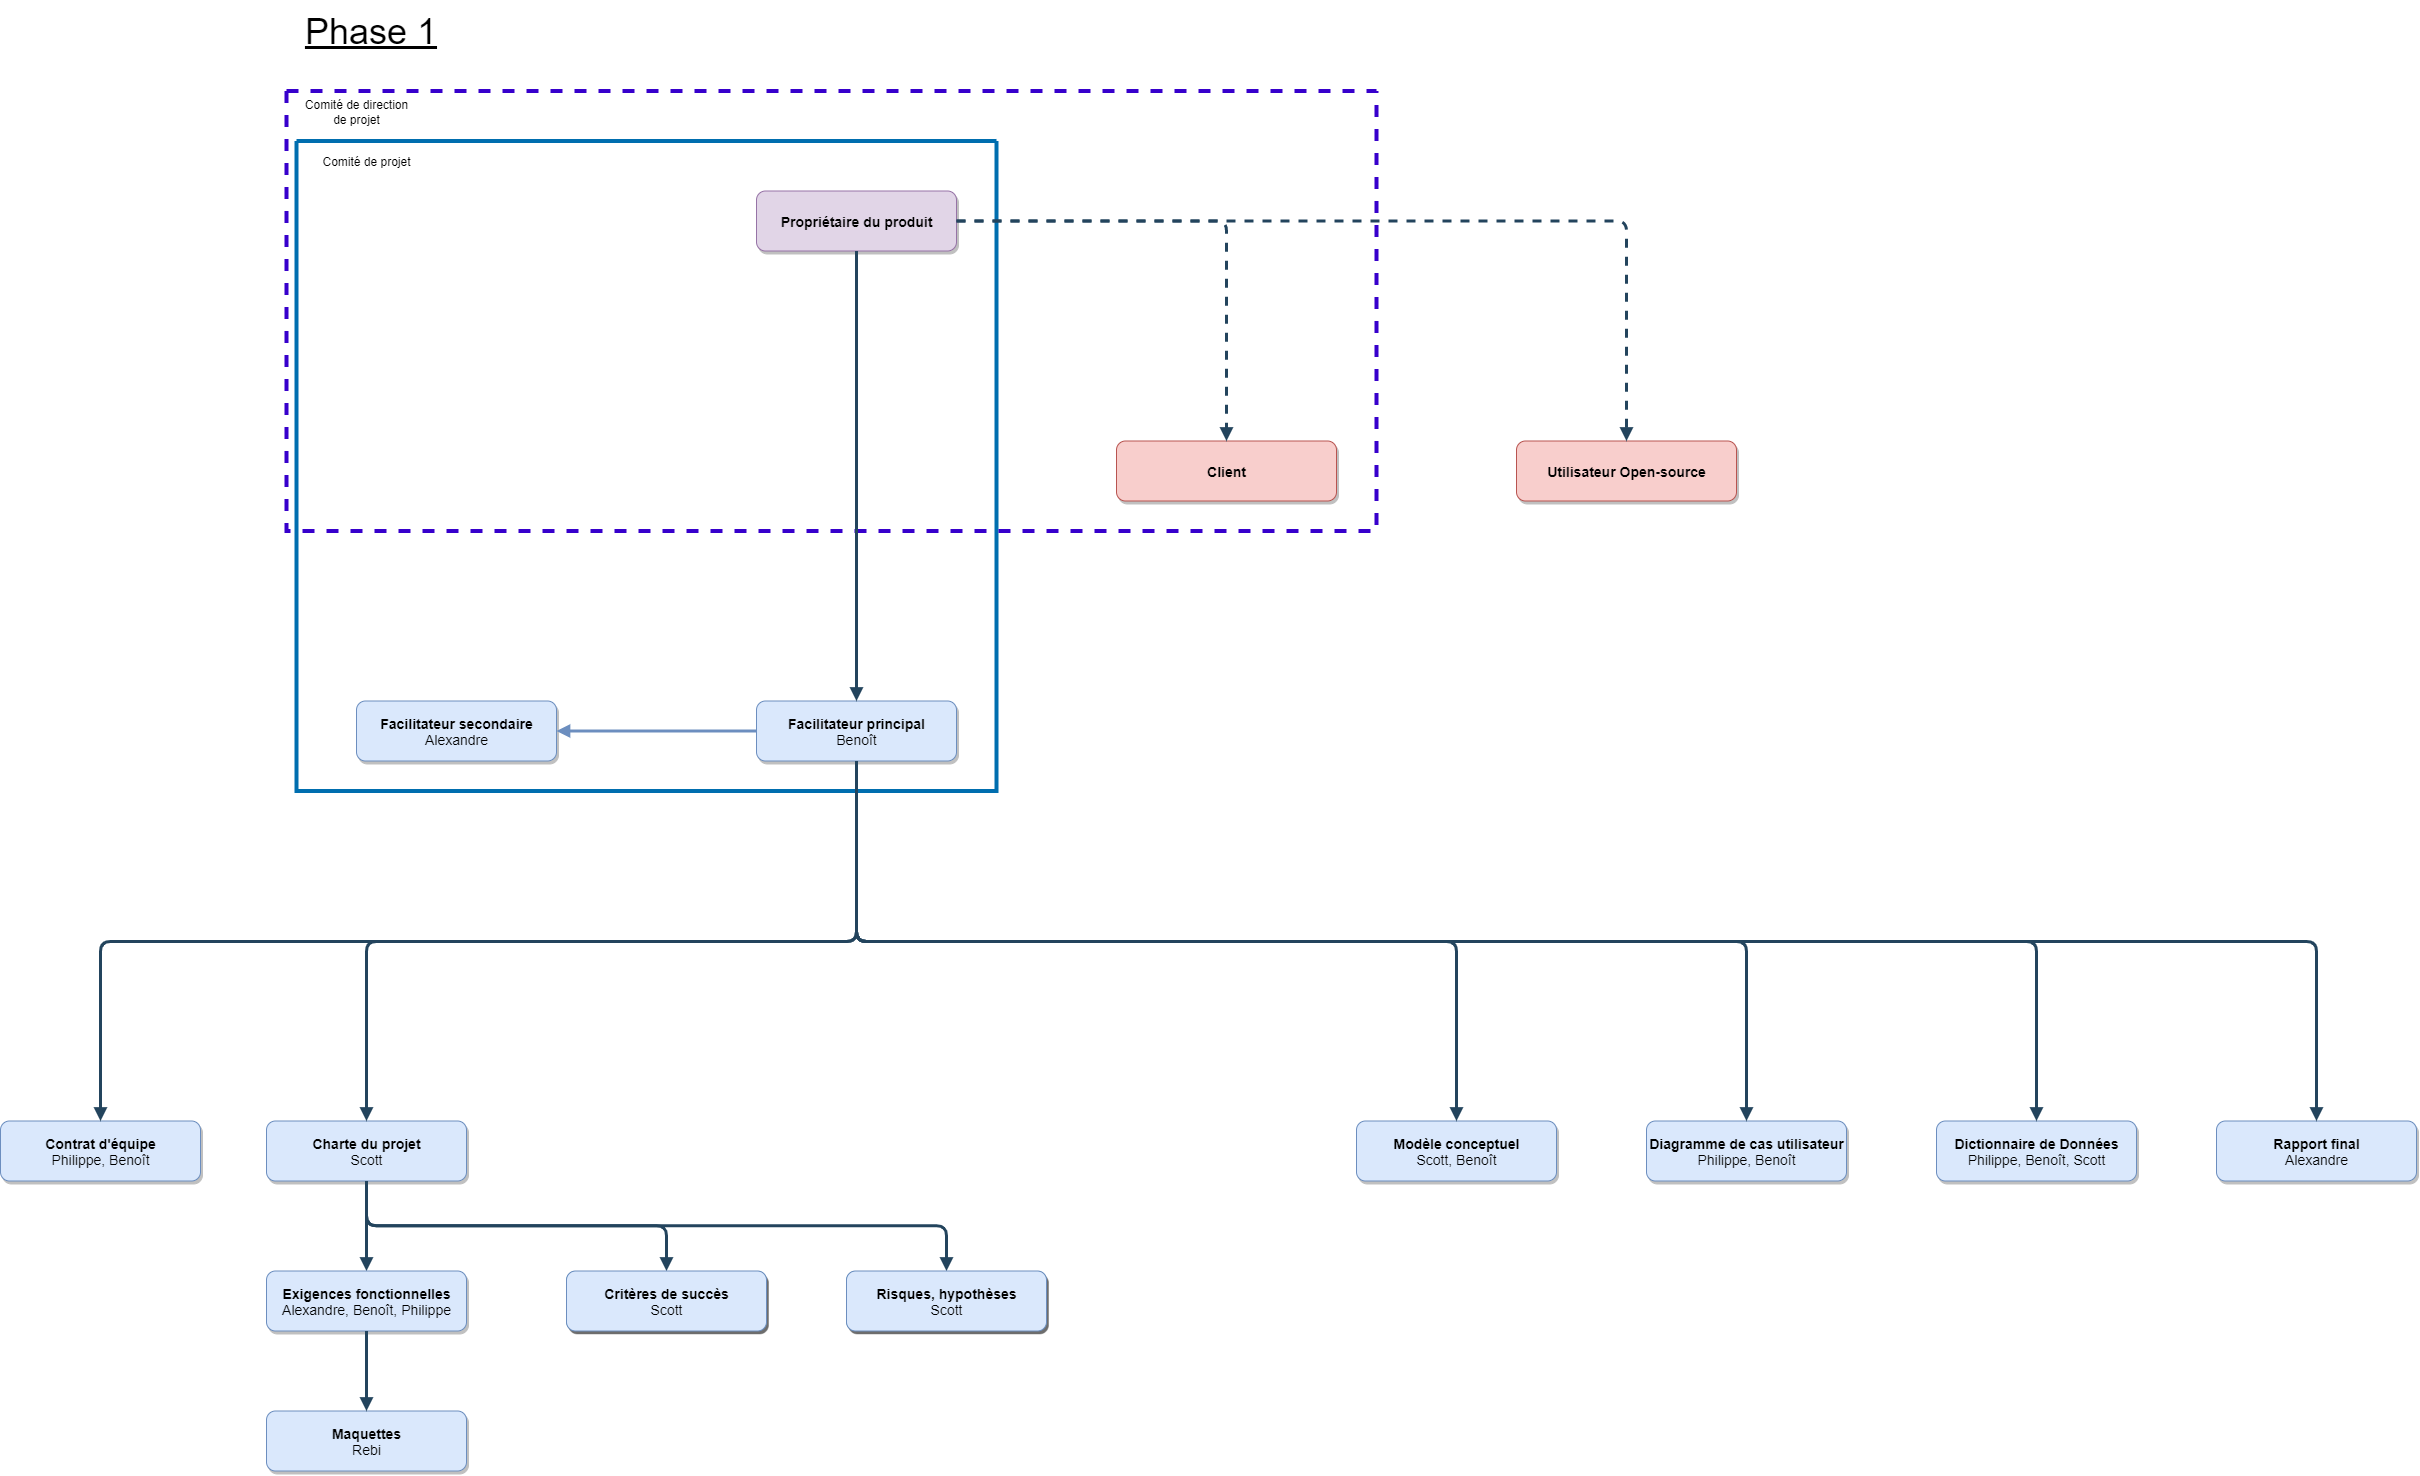

The diagram above was exported from draw.io. Its source (the exported page's mxGraphModel, read from the mxfile embedded in the PNG):
<mxGraphModel dx="1743" dy="1989.5" grid="1" gridSize="10" guides="1" tooltips="1" connect="1" arrows="1" fold="1" page="1" pageScale="1.5" pageWidth="1169" pageHeight="827" background="none" math="0" shadow="0">
  <root>
    <mxCell id="0" />
    <mxCell id="1" parent="0" />
    <mxCell id="gpDFFoGh5EzXo0-RVBln-114" value="" style="swimlane;startSize=0;fontSize=13;html=1;perimeterSpacing=0;strokeWidth=4;swimlaneFillColor=none;glass=0;rounded=0;swimlaneLine=0;shadow=0;sketch=0;fillColor=#1ba1e2;strokeColor=#006EAF;fontColor=#ffffff;" parent="1" vertex="1">
      <mxGeometry x="530" y="-190" width="700" height="650" as="geometry">
        <mxRectangle x="620" y="-270" width="50" height="40" as="alternateBounds" />
      </mxGeometry>
    </mxCell>
    <mxCell id="gpDFFoGh5EzXo0-RVBln-115" value="&lt;font style=&quot;font-size: 12px&quot;&gt;Comité de projet&lt;br&gt;&lt;/font&gt;" style="text;html=1;align=center;verticalAlign=middle;resizable=0;points=[];autosize=1;strokeColor=none;fontSize=13;" parent="gpDFFoGh5EzXo0-RVBln-114" vertex="1">
      <mxGeometry x="20" y="10" width="100" height="20" as="geometry" />
    </mxCell>
    <mxCell id="gpDFFoGh5EzXo0-RVBln-108" value="" style="swimlane;startSize=0;fontSize=13;html=1;perimeterSpacing=0;strokeWidth=4;dashed=1;swimlaneFillColor=none;glass=0;rounded=0;swimlaneLine=0;shadow=0;sketch=0;fillColor=#6a00ff;strokeColor=#3700CC;fontColor=#ffffff;" parent="1" vertex="1">
      <mxGeometry x="520" y="-240" width="1090" height="440" as="geometry">
        <mxRectangle x="620" y="-270" width="50" height="40" as="alternateBounds" />
      </mxGeometry>
    </mxCell>
    <mxCell id="gpDFFoGh5EzXo0-RVBln-109" value="&lt;font style=&quot;font-size: 12px&quot;&gt;Comité de direction&lt;br&gt;de projet&lt;/font&gt;" style="text;html=1;align=center;verticalAlign=middle;resizable=0;points=[];autosize=1;strokeColor=none;fontSize=13;" parent="gpDFFoGh5EzXo0-RVBln-108" vertex="1">
      <mxGeometry x="10" width="120" height="40" as="geometry" />
    </mxCell>
    <mxCell id="30" value="" style="edgeStyle=elbowEdgeStyle;elbow=vertical;strokeWidth=3;endArrow=block;endFill=1;fontStyle=1;strokeColor=#23445D;entryX=0.5;entryY=0;entryDx=0;entryDy=0;exitX=0.5;exitY=1;exitDx=0;exitDy=0;" parent="1" source="gpDFFoGh5EzXo0-RVBln-81" target="gpDFFoGh5EzXo0-RVBln-80" edge="1">
      <mxGeometry x="232" y="545.5" width="100" height="100" as="geometry">
        <mxPoint x="990" y="500" as="sourcePoint" />
        <mxPoint x="860" y="835.5" as="targetPoint" />
      </mxGeometry>
    </mxCell>
    <mxCell id="gpDFFoGh5EzXo0-RVBln-55" value="Client" style="rounded=1;fillColor=#f8cecc;strokeColor=#b85450;shadow=1;fontStyle=1;fontSize=14;html=1;" parent="1" vertex="1">
      <mxGeometry x="1350" y="110" width="220" height="60" as="geometry" />
    </mxCell>
    <mxCell id="gpDFFoGh5EzXo0-RVBln-56" value="Propriétaire du produit" style="rounded=1;fillColor=#e1d5e7;strokeColor=#9673a6;shadow=1;fontStyle=1;fontSize=14;html=1;" parent="1" vertex="1">
      <mxGeometry x="990" y="-140" width="200" height="60" as="geometry" />
    </mxCell>
    <mxCell id="gpDFFoGh5EzXo0-RVBln-61" value="Utilisateur Open-source" style="rounded=1;fillColor=#f8cecc;strokeColor=#b85450;shadow=1;fontStyle=1;fontSize=14;html=1;" parent="1" vertex="1">
      <mxGeometry x="1750" y="110" width="220" height="60" as="geometry" />
    </mxCell>
    <mxCell id="gpDFFoGh5EzXo0-RVBln-62" value="" style="elbow=vertical;strokeWidth=3;endArrow=block;endFill=1;fontStyle=1;dashed=1;strokeColor=#23445D;exitX=1;exitY=0.5;exitDx=0;exitDy=0;entryX=0.5;entryY=0;entryDx=0;entryDy=0;edgeStyle=orthogonalEdgeStyle;" parent="1" source="gpDFFoGh5EzXo0-RVBln-56" target="gpDFFoGh5EzXo0-RVBln-55" edge="1">
      <mxGeometry x="110" y="-310" width="100" height="100" as="geometry">
        <mxPoint x="860" y="-210" as="sourcePoint" />
        <mxPoint x="1440" y="-110" as="targetPoint" />
      </mxGeometry>
    </mxCell>
    <mxCell id="gpDFFoGh5EzXo0-RVBln-76" value="&lt;font style=&quot;font-size: 36px&quot;&gt;Phase 1&lt;/font&gt;" style="text;html=1;strokeColor=none;fillColor=none;align=center;verticalAlign=middle;whiteSpace=wrap;rounded=0;fontStyle=4" parent="1" vertex="1">
      <mxGeometry x="520" y="-330" width="170" height="60" as="geometry" />
    </mxCell>
    <mxCell id="gpDFFoGh5EzXo0-RVBln-79" value="Contrat d'équipe&lt;br&gt;&lt;span style=&quot;font-weight: normal&quot;&gt;Philippe, Benoît&lt;/span&gt;" style="rounded=1;fillColor=#dae8fc;strokeColor=#6c8ebf;shadow=1;fontStyle=1;fontSize=14;html=1;glass=0;sketch=0;" parent="1" vertex="1">
      <mxGeometry x="234" y="790" width="200" height="60" as="geometry" />
    </mxCell>
    <mxCell id="gpDFFoGh5EzXo0-RVBln-80" value="Exigences fonctionnelles&lt;br&gt;&lt;span style=&quot;font-weight: normal&quot;&gt;Alexandre, Benoît, Philippe&lt;/span&gt;" style="rounded=1;fillColor=#dae8fc;strokeColor=#6c8ebf;shadow=1;fontStyle=1;fontSize=14;html=1;glass=0;sketch=0;" parent="1" vertex="1">
      <mxGeometry x="500" y="940" width="200" height="60" as="geometry" />
    </mxCell>
    <mxCell id="gpDFFoGh5EzXo0-RVBln-81" value="Charte du projet&lt;br&gt;&lt;span style=&quot;font-weight: normal&quot;&gt;Scott&lt;/span&gt;" style="rounded=1;fillColor=#dae8fc;strokeColor=#6c8ebf;shadow=1;fontStyle=1;fontSize=14;html=1;glass=0;sketch=0;" parent="1" vertex="1">
      <mxGeometry x="500" y="790" width="200" height="60" as="geometry" />
    </mxCell>
    <mxCell id="gpDFFoGh5EzXo0-RVBln-83" value="Critères de succès&lt;br&gt;&lt;span style=&quot;font-weight: normal&quot;&gt;Scott&lt;/span&gt;" style="rounded=1;fillColor=#10739E;strokeColor=none;shadow=1;gradientColor=none;fontStyle=1;fontColor=#FFFFFF;fontSize=14;html=1;" parent="1" vertex="1">
      <mxGeometry x="800" y="940" width="200" height="60" as="geometry" />
    </mxCell>
    <mxCell id="gpDFFoGh5EzXo0-RVBln-84" value="Risques, hypothèses&lt;br&gt;&lt;span style=&quot;font-weight: normal&quot;&gt;Scott&lt;/span&gt;" style="rounded=1;fillColor=#10739E;strokeColor=none;shadow=1;gradientColor=none;fontStyle=1;fontColor=#FFFFFF;fontSize=14;html=1;" parent="1" vertex="1">
      <mxGeometry x="1080" y="940" width="200" height="60" as="geometry" />
    </mxCell>
    <mxCell id="gpDFFoGh5EzXo0-RVBln-85" value="Maquettes&lt;br&gt;&lt;span style=&quot;font-weight: normal&quot;&gt;Rebi&lt;/span&gt;" style="rounded=1;fillColor=#dae8fc;strokeColor=#6c8ebf;shadow=1;fontStyle=1;fontSize=14;html=1;glass=0;sketch=0;" parent="1" vertex="1">
      <mxGeometry x="500" y="1080" width="200" height="60" as="geometry" />
    </mxCell>
    <mxCell id="gpDFFoGh5EzXo0-RVBln-86" value="Modèle conceptuel&lt;br&gt;&lt;span style=&quot;font-weight: normal&quot;&gt;Scott, Benoît&lt;/span&gt;" style="rounded=1;fillColor=#dae8fc;strokeColor=#6c8ebf;shadow=1;fontStyle=1;fontSize=14;html=1;" parent="1" vertex="1">
      <mxGeometry x="1590" y="790" width="200" height="60" as="geometry" />
    </mxCell>
    <mxCell id="gpDFFoGh5EzXo0-RVBln-87" value="Diagramme de cas utilisateur&lt;br&gt;&lt;span style=&quot;font-weight: normal&quot;&gt;Philippe, Benoît&lt;/span&gt;" style="rounded=1;fillColor=#dae8fc;strokeColor=#6c8ebf;shadow=1;fontStyle=1;fontSize=14;html=1;" parent="1" vertex="1">
      <mxGeometry x="1880" y="790" width="200" height="60" as="geometry" />
    </mxCell>
    <mxCell id="gpDFFoGh5EzXo0-RVBln-88" value="Dictionnaire de Données&lt;br&gt;&lt;span style=&quot;font-weight: normal&quot;&gt;Philippe, Benoît, Scott&lt;/span&gt;" style="rounded=1;fillColor=#dae8fc;strokeColor=#6c8ebf;shadow=1;fontStyle=1;fontSize=14;html=1;" parent="1" vertex="1">
      <mxGeometry x="2170" y="790" width="200" height="60" as="geometry" />
    </mxCell>
    <mxCell id="gpDFFoGh5EzXo0-RVBln-89" value="Rapport final&lt;br&gt;&lt;span style=&quot;font-weight: normal&quot;&gt;Alexandre&lt;/span&gt;" style="rounded=1;fillColor=#dae8fc;strokeColor=#6c8ebf;shadow=1;fontStyle=1;fontSize=14;html=1;" parent="1" vertex="1">
      <mxGeometry x="2450" y="790" width="200" height="60" as="geometry" />
    </mxCell>
    <mxCell id="gpDFFoGh5EzXo0-RVBln-91" value="" style="edgeStyle=elbowEdgeStyle;elbow=vertical;strokeWidth=3;endArrow=block;endFill=1;fontStyle=1;strokeColor=#23445D;entryX=0.5;entryY=0;entryDx=0;entryDy=0;exitX=0.5;exitY=1;exitDx=0;exitDy=0;" parent="1" source="gpDFFoGh5EzXo0-RVBln-81" target="gpDFFoGh5EzXo0-RVBln-83" edge="1">
      <mxGeometry x="252" y="565.5" width="100" height="100" as="geometry">
        <mxPoint x="610" y="860" as="sourcePoint" />
        <mxPoint x="880" y="950" as="targetPoint" />
      </mxGeometry>
    </mxCell>
    <mxCell id="gpDFFoGh5EzXo0-RVBln-92" value="" style="edgeStyle=elbowEdgeStyle;elbow=vertical;strokeWidth=3;endArrow=block;endFill=1;fontStyle=1;strokeColor=#23445D;entryX=0.5;entryY=0;entryDx=0;entryDy=0;exitX=0.5;exitY=1;exitDx=0;exitDy=0;" parent="1" source="gpDFFoGh5EzXo0-RVBln-81" target="gpDFFoGh5EzXo0-RVBln-84" edge="1">
      <mxGeometry x="262" y="575.5" width="100" height="100" as="geometry">
        <mxPoint x="620" y="870" as="sourcePoint" />
        <mxPoint x="890" y="960" as="targetPoint" />
      </mxGeometry>
    </mxCell>
    <mxCell id="gpDFFoGh5EzXo0-RVBln-93" value="" style="edgeStyle=elbowEdgeStyle;elbow=vertical;strokeWidth=3;endArrow=block;endFill=1;fontStyle=1;strokeColor=#23445D;entryX=0.5;entryY=0;entryDx=0;entryDy=0;exitX=0.5;exitY=1;exitDx=0;exitDy=0;" parent="1" source="gpDFFoGh5EzXo0-RVBln-80" target="gpDFFoGh5EzXo0-RVBln-85" edge="1">
      <mxGeometry x="272" y="585.5" width="100" height="100" as="geometry">
        <mxPoint x="630" y="880" as="sourcePoint" />
        <mxPoint x="900" y="970" as="targetPoint" />
      </mxGeometry>
    </mxCell>
    <mxCell id="gpDFFoGh5EzXo0-RVBln-96" value="Facilitateur principal&lt;br&gt;&lt;span style=&quot;font-weight: normal&quot;&gt;Benoît&lt;/span&gt;" style="rounded=1;fillColor=#dae8fc;strokeColor=#6c8ebf;shadow=1;fontStyle=1;fontSize=14;metaEdit=0;html=1;" parent="1" vertex="1">
      <mxGeometry x="990" y="370" width="200" height="60" as="geometry" />
    </mxCell>
    <mxCell id="gpDFFoGh5EzXo0-RVBln-97" value="Facilitateur secondaire&lt;br&gt;&lt;span style=&quot;font-weight: normal&quot;&gt;Alexandre&lt;/span&gt;" style="rounded=1;fillColor=#dae8fc;strokeColor=#6c8ebf;shadow=1;fontStyle=1;fontSize=14;metaEdit=0;html=1;" parent="1" vertex="1">
      <mxGeometry x="590" y="370" width="200" height="60" as="geometry" />
    </mxCell>
    <mxCell id="gpDFFoGh5EzXo0-RVBln-98" value="" style="elbow=vertical;strokeWidth=3;endArrow=block;endFill=1;fontStyle=1;strokeColor=#6c8ebf;exitX=0;exitY=0.5;exitDx=0;exitDy=0;entryX=1;entryY=0.5;entryDx=0;entryDy=0;startArrow=none;startFill=0;fillColor=#dae8fc;" parent="1" source="gpDFFoGh5EzXo0-RVBln-96" target="gpDFFoGh5EzXo0-RVBln-97" edge="1">
      <mxGeometry x="582" y="395.5" width="100" height="100" as="geometry">
        <mxPoint x="1340" y="350" as="sourcePoint" />
        <mxPoint x="1430" y="970" as="targetPoint" />
      </mxGeometry>
    </mxCell>
    <mxCell id="gpDFFoGh5EzXo0-RVBln-99" value="" style="edgeStyle=elbowEdgeStyle;elbow=vertical;strokeWidth=3;endArrow=block;endFill=1;fontStyle=1;strokeColor=#23445D;entryX=0.5;entryY=0;entryDx=0;entryDy=0;exitX=0.5;exitY=1;exitDx=0;exitDy=0;" parent="1" source="gpDFFoGh5EzXo0-RVBln-96" target="gpDFFoGh5EzXo0-RVBln-81" edge="1">
      <mxGeometry x="42" y="-194.5" width="100" height="100" as="geometry">
        <mxPoint x="800" y="-240" as="sourcePoint" />
        <mxPoint x="910" y="95.5" as="targetPoint" />
      </mxGeometry>
    </mxCell>
    <mxCell id="gpDFFoGh5EzXo0-RVBln-100" value="" style="edgeStyle=elbowEdgeStyle;elbow=vertical;strokeWidth=3;endArrow=block;endFill=1;fontStyle=1;strokeColor=#23445D;entryX=0.5;entryY=0;entryDx=0;entryDy=0;exitX=0.5;exitY=1;exitDx=0;exitDy=0;" parent="1" source="gpDFFoGh5EzXo0-RVBln-96" target="gpDFFoGh5EzXo0-RVBln-79" edge="1">
      <mxGeometry x="52" y="-184.5" width="100" height="100" as="geometry">
        <mxPoint x="1100" y="440" as="sourcePoint" />
        <mxPoint x="610" y="800" as="targetPoint" />
      </mxGeometry>
    </mxCell>
    <mxCell id="gpDFFoGh5EzXo0-RVBln-101" value="" style="edgeStyle=elbowEdgeStyle;elbow=vertical;strokeWidth=3;endArrow=block;endFill=1;fontStyle=1;strokeColor=#23445D;entryX=0.5;entryY=0;entryDx=0;entryDy=0;exitX=0.5;exitY=1;exitDx=0;exitDy=0;" parent="1" source="gpDFFoGh5EzXo0-RVBln-96" target="gpDFFoGh5EzXo0-RVBln-86" edge="1">
      <mxGeometry x="62" y="-174.5" width="100" height="100" as="geometry">
        <mxPoint x="1100" y="440" as="sourcePoint" />
        <mxPoint x="344" y="800" as="targetPoint" />
      </mxGeometry>
    </mxCell>
    <mxCell id="gpDFFoGh5EzXo0-RVBln-102" value="" style="edgeStyle=elbowEdgeStyle;elbow=vertical;strokeWidth=3;endArrow=block;endFill=1;fontStyle=1;strokeColor=#23445D;entryX=0.5;entryY=0;entryDx=0;entryDy=0;exitX=0.5;exitY=1;exitDx=0;exitDy=0;" parent="1" source="gpDFFoGh5EzXo0-RVBln-96" target="gpDFFoGh5EzXo0-RVBln-87" edge="1">
      <mxGeometry x="72" y="-164.5" width="100" height="100" as="geometry">
        <mxPoint x="1090" y="450" as="sourcePoint" />
        <mxPoint x="1700" y="800" as="targetPoint" />
      </mxGeometry>
    </mxCell>
    <mxCell id="gpDFFoGh5EzXo0-RVBln-103" value="" style="edgeStyle=elbowEdgeStyle;elbow=vertical;strokeWidth=3;endArrow=block;endFill=1;fontStyle=1;strokeColor=#23445D;entryX=0.5;entryY=0;entryDx=0;entryDy=0;exitX=0.5;exitY=1;exitDx=0;exitDy=0;" parent="1" source="gpDFFoGh5EzXo0-RVBln-96" target="gpDFFoGh5EzXo0-RVBln-88" edge="1">
      <mxGeometry x="82" y="-154.5" width="100" height="100" as="geometry">
        <mxPoint x="1100" y="440" as="sourcePoint" />
        <mxPoint x="1990" y="800" as="targetPoint" />
      </mxGeometry>
    </mxCell>
    <mxCell id="gpDFFoGh5EzXo0-RVBln-104" value="" style="edgeStyle=elbowEdgeStyle;elbow=vertical;strokeWidth=3;endArrow=block;endFill=1;fontStyle=1;strokeColor=#23445D;entryX=0.5;entryY=0;entryDx=0;entryDy=0;exitX=0.5;exitY=1;exitDx=0;exitDy=0;" parent="1" source="gpDFFoGh5EzXo0-RVBln-96" target="gpDFFoGh5EzXo0-RVBln-89" edge="1">
      <mxGeometry x="92" y="-144.5" width="100" height="100" as="geometry">
        <mxPoint x="1110" y="450" as="sourcePoint" />
        <mxPoint x="2000" y="810" as="targetPoint" />
      </mxGeometry>
    </mxCell>
    <mxCell id="gpDFFoGh5EzXo0-RVBln-105" value="" style="edgeStyle=elbowEdgeStyle;elbow=vertical;strokeWidth=3;endArrow=block;endFill=1;fontStyle=1;strokeColor=#23445D;entryX=0.5;entryY=0;entryDx=0;entryDy=0;exitX=0.5;exitY=1;exitDx=0;exitDy=0;" parent="1" source="gpDFFoGh5EzXo0-RVBln-56" target="gpDFFoGh5EzXo0-RVBln-96" edge="1">
      <mxGeometry x="52" y="-184.5" width="100" height="100" as="geometry">
        <mxPoint x="1140" y="230" as="sourcePoint" />
        <mxPoint x="1160" y="95.5" as="targetPoint" />
      </mxGeometry>
    </mxCell>
    <mxCell id="gpDFFoGh5EzXo0-RVBln-106" value="" style="elbow=vertical;strokeWidth=3;endArrow=block;endFill=1;fontStyle=1;dashed=1;strokeColor=#23445D;exitX=1;exitY=0.5;exitDx=0;exitDy=0;edgeStyle=orthogonalEdgeStyle;entryX=0.5;entryY=0;entryDx=0;entryDy=0;" parent="1" source="gpDFFoGh5EzXo0-RVBln-56" target="gpDFFoGh5EzXo0-RVBln-61" edge="1">
      <mxGeometry x="120" y="-300" width="100" height="100" as="geometry">
        <mxPoint x="1200" y="-100" as="sourcePoint" />
        <mxPoint x="1990" y="-80" as="targetPoint" />
      </mxGeometry>
    </mxCell>
    <mxCell id="gpDFFoGh5EzXo0-RVBln-120" value="Critères de succès&lt;br&gt;&lt;span style=&quot;font-weight: normal&quot;&gt;Scott&lt;/span&gt;" style="rounded=1;fillColor=#10739E;strokeColor=none;shadow=1;gradientColor=none;fontStyle=1;fontColor=#FFFFFF;fontSize=14;html=1;" parent="1" vertex="1">
      <mxGeometry x="800" y="940" width="200" height="60" as="geometry" />
    </mxCell>
    <mxCell id="gpDFFoGh5EzXo0-RVBln-121" value="Risques, hypothèses&lt;br&gt;&lt;span style=&quot;font-weight: normal&quot;&gt;Scott&lt;/span&gt;" style="rounded=1;fillColor=#10739E;strokeColor=none;shadow=1;gradientColor=none;fontStyle=1;fontColor=#FFFFFF;fontSize=14;html=1;" parent="1" vertex="1">
      <mxGeometry x="1080" y="940" width="200" height="60" as="geometry" />
    </mxCell>
    <mxCell id="gpDFFoGh5EzXo0-RVBln-123" value="Critères de succès&lt;br&gt;&lt;span style=&quot;font-weight: normal&quot;&gt;Scott&lt;/span&gt;" style="rounded=1;fillColor=#dae8fc;strokeColor=#6c8ebf;shadow=1;fontStyle=1;fontSize=14;html=1;glass=0;sketch=0;" parent="1" vertex="1">
      <mxGeometry x="800" y="940" width="200" height="60" as="geometry" />
    </mxCell>
    <mxCell id="gpDFFoGh5EzXo0-RVBln-124" value="Risques, hypothèses&lt;br&gt;&lt;span style=&quot;font-weight: normal&quot;&gt;Scott&lt;/span&gt;" style="rounded=1;fillColor=#dae8fc;strokeColor=#6c8ebf;shadow=1;fontStyle=1;fontSize=14;html=1;glass=0;sketch=0;" parent="1" vertex="1">
      <mxGeometry x="1080" y="940" width="200" height="60" as="geometry" />
    </mxCell>
  </root>
</mxGraphModel>